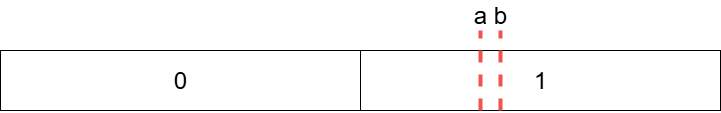

The diagram above was exported from draw.io. Its source (the exported page's mxGraphModel, read from the mxfile embedded in the PNG):
<mxGraphModel dx="1536" dy="658" grid="1" gridSize="10" guides="1" tooltips="1" connect="1" arrows="1" fold="1" page="1" pageScale="1" pageWidth="827" pageHeight="1169" math="0" shadow="0">
  <root>
    <mxCell id="0" />
    <mxCell id="1" parent="0" />
    <mxCell id="3-hDEvn-8FUqNdFcGEu--1" value="" style="rounded=0;whiteSpace=wrap;html=1;" vertex="1" parent="1">
      <mxGeometry x="360" y="220" width="360" height="60" as="geometry" />
    </mxCell>
    <mxCell id="3-hDEvn-8FUqNdFcGEu--2" value="1" style="text;html=1;align=center;verticalAlign=middle;whiteSpace=wrap;rounded=0;fontSize=24;" vertex="1" parent="1">
      <mxGeometry x="520" y="235" width="40" height="30" as="geometry" />
    </mxCell>
    <mxCell id="3-hDEvn-8FUqNdFcGEu--3" value="" style="rounded=0;whiteSpace=wrap;html=1;" vertex="1" parent="1">
      <mxGeometry y="220" width="360" height="60" as="geometry" />
    </mxCell>
    <mxCell id="3-hDEvn-8FUqNdFcGEu--4" value="0" style="text;html=1;align=center;verticalAlign=middle;whiteSpace=wrap;rounded=0;fontSize=24;" vertex="1" parent="1">
      <mxGeometry x="160" y="235" width="40" height="30" as="geometry" />
    </mxCell>
    <mxCell id="3-hDEvn-8FUqNdFcGEu--5" value="" style="endArrow=none;dashed=1;html=1;rounded=0;strokeWidth=4;fillColor=#f8cecc;strokeColor=light-dark(#f0544c, #ff9a93);" edge="1" parent="1">
      <mxGeometry width="50" height="50" relative="1" as="geometry">
        <mxPoint x="480" y="280" as="sourcePoint" />
        <mxPoint x="480" y="200" as="targetPoint" />
      </mxGeometry>
    </mxCell>
    <mxCell id="3-hDEvn-8FUqNdFcGEu--6" value="" style="endArrow=none;dashed=1;html=1;rounded=0;strokeWidth=4;fillColor=#f8cecc;strokeColor=light-dark(#f0544c, #ff9a93);" edge="1" parent="1">
      <mxGeometry width="50" height="50" relative="1" as="geometry">
        <mxPoint x="500" y="280" as="sourcePoint" />
        <mxPoint x="500" y="200" as="targetPoint" />
      </mxGeometry>
    </mxCell>
    <mxCell id="3-hDEvn-8FUqNdFcGEu--7" value="a" style="text;html=1;align=center;verticalAlign=middle;whiteSpace=wrap;rounded=0;fontSize=24;" vertex="1" parent="1">
      <mxGeometry x="475" y="170" width="10" height="30" as="geometry" />
    </mxCell>
    <mxCell id="3-hDEvn-8FUqNdFcGEu--8" value="b" style="text;html=1;align=center;verticalAlign=middle;whiteSpace=wrap;rounded=0;fontSize=24;" vertex="1" parent="1">
      <mxGeometry x="495" y="170" width="10" height="30" as="geometry" />
    </mxCell>
  </root>
</mxGraphModel>